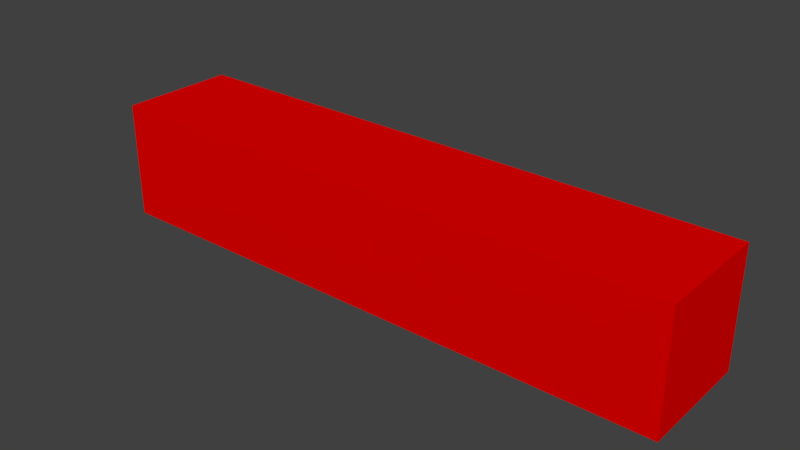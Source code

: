 # Source: Bar.blend  (saved by Blender 2.78.0; exported with 4.5.12 LTS)
import bpy
from mathutils import Matrix  # noqa: F401  (used for matrix-valued properties, if any)

bpy.ops.wm.read_factory_settings(use_empty=True)
scene = bpy.context.scene
scene.name = 'Scene'

# ---- collections
col_collection_1 = bpy.data.collections.new('Collection 1'); scene.collection.children.link(col_collection_1)

# ---- materials (node trees are filled in below, after node groups)
mat_barmaterial = bpy.data.materials.new('BarMaterial')
mat_barmaterial.alpha_threshold = 0.0
mat_barmaterial.use_transparent_shadow = False
mat_barmaterial.diffuse_color = (0.8, 0.0, 0.0, 1.0)
mat_barmaterial.roughness = 0.5
mat_barmaterial.line_color = (0.0, 0.0, 0.0, 1.0)

# ---- material node trees

# ---- world
world_world = bpy.data.worlds.new('World'); scene.world = world_world
world_world.color = (0.05088, 0.05088, 0.05088)
world_world.use_sun_shadow = False
world_world.sun_shadow_jitter_overblur = 0.0
world_world.cycles.sampling_method = 'MANUAL'

# ---- meshes
me_cube = bpy.data.meshes.new('Cube')
me_cube.from_pydata([(-0.25, 0.05, -0.05), (0.25, 0.05, -0.05), (0.25, -0.05, -0.05), (-0.25, -0.05, -0.05), (-0.25, 0.05, 0.05), (0.25, 0.05, 0.05), (0.25, -0.05, 0.05), (-0.25, -0.05, 0.05)], [], [(0, 1, 2, 3), (4, 7, 6, 5), (0, 4, 5, 1), (1, 5, 6, 2), (2, 6, 7, 3), (4, 0, 3, 7)])
me_cube.materials.append(mat_barmaterial)
me_cube.use_remesh_preserve_volume = False
me_cube.use_remesh_preserve_attributes = False
me_cube.use_mirror_vertex_groups = False
me_cube.update()

# ---- objects
ob_bar = bpy.data.objects.new('Bar', me_cube)

# ---- transforms, parenting, visibility, modifiers, constraints
ob_bar.location = (0.25, 0.0, 0.0)
ob_bar.lock_rotations_4d = False
ob_bar.empty_display_type = 'ARROWS'
ob_bar.lineart.crease_threshold = 0.0

# ---- collection membership
col_collection_1.objects.link(ob_bar)

# ---- scene / render settings (as saved in the file)
scene.frame_start = 1; scene.frame_end = 250; scene.frame_set(1)
scene.render.engine = 'BLENDER_EEVEE_NEXT'
scene.render.resolution_percentage = 50
scene.render.dither_intensity = 0.0
scene.cycles.use_denoising = False
scene.cycles.samples = 128
scene.cycles.sampling_pattern = 'TABULATED_SOBOL'
scene.cycles.light_sampling_threshold = 0.0
scene.cycles.use_adaptive_sampling = False
scene.cycles.use_light_tree = False
scene.cycles.blur_glossy = 0.0
scene.cycles.sample_clamp_indirect = 0.0
scene.view_settings.view_transform = 'Standard'
bpy.context.view_layer.update()

# ---- added for rendering (the .blend has no active camera and no usable light): camera, sun
cam_auto = bpy.data.cameras.new('AutoCamera')
cam_auto.lens = 50.0
cam_auto.sensor_width = 36.0
cam_auto.clip_end = 1000.0
ob_auto_camera = bpy.data.objects.new('AutoCamera', cam_auto)
scene.collection.objects.link(ob_auto_camera)
ob_auto_camera.location = (0.730761, -0.576913, 0.384609)
ob_auto_camera.rotation_euler = (1.09748, -7.21219e-08, 0.694738)
scene.camera = ob_auto_camera
light_auto_sun = bpy.data.lights.new('AutoSun', 'SUN')
light_auto_sun.energy = 3.0
light_auto_sun.angle = 0.0523599
ob_auto_sun = bpy.data.objects.new('AutoSun', light_auto_sun)
scene.collection.objects.link(ob_auto_sun)
ob_auto_sun.rotation_euler = (0.872665, 0.174533, 0.523599)
bpy.context.view_layer.update()
